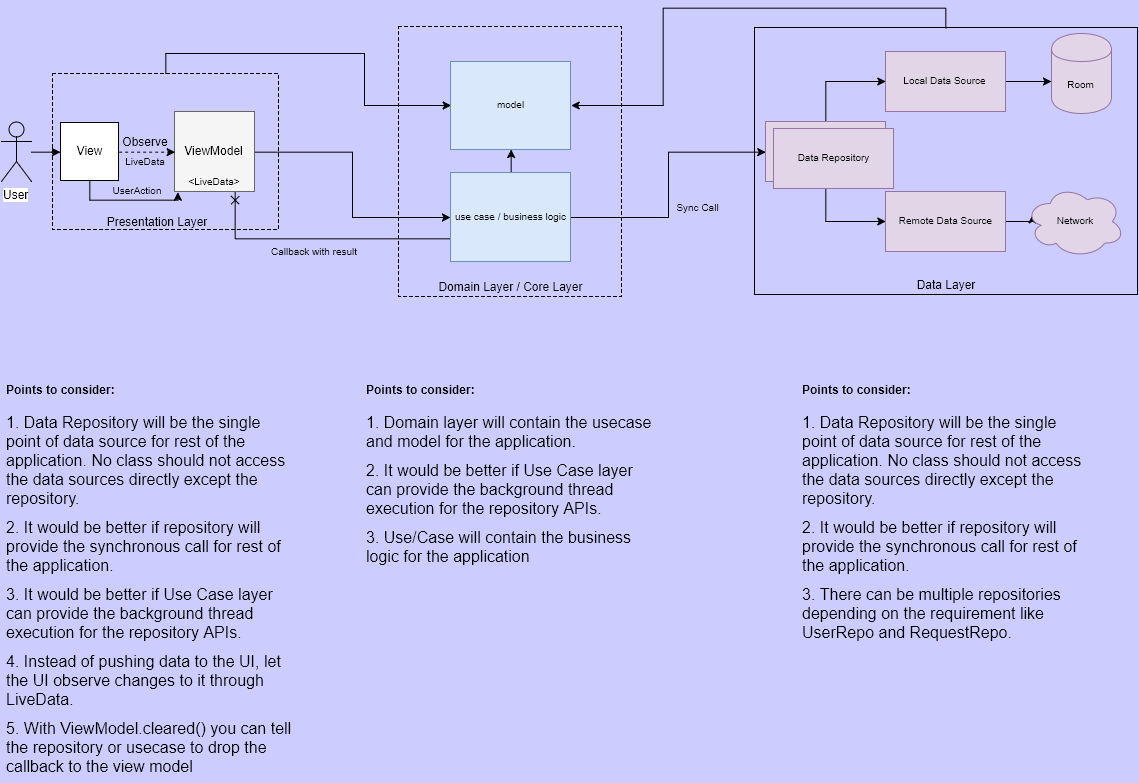

The diagram above was exported from draw.io. Its source (the exported page's mxGraphModel, read from the mxfile embedded in the PNG):
<mxGraphModel dx="1440" dy="728" grid="0" gridSize="10" guides="1" tooltips="1" connect="1" arrows="1" fold="1" page="1" pageScale="1" pageWidth="1169" pageHeight="827" background="#CCCCFF" math="0" shadow="0">
  <root>
    <mxCell id="0" />
    <mxCell id="1" parent="0" />
    <mxCell id="38" style="edgeStyle=orthogonalEdgeStyle;rounded=0;html=1;exitX=0.5;exitY=0;entryX=1;entryY=0.5;jettySize=auto;orthogonalLoop=1;fontSize=10;" edge="1" parent="1" source="30" target="34">
      <mxGeometry relative="1" as="geometry" />
    </mxCell>
    <mxCell id="30" value="" style="rounded=0;whiteSpace=wrap;html=1;fillColor=none;" vertex="1" parent="1">
      <mxGeometry x="778" y="54" width="383" height="267" as="geometry" />
    </mxCell>
    <mxCell id="42" style="edgeStyle=orthogonalEdgeStyle;rounded=0;html=1;exitX=0.5;exitY=0;entryX=0;entryY=0.5;jettySize=auto;orthogonalLoop=1;fontSize=10;" edge="1" parent="1" source="10" target="34">
      <mxGeometry relative="1" as="geometry" />
    </mxCell>
    <mxCell id="10" value="" style="rounded=0;whiteSpace=wrap;html=1;fillColor=none;dashed=1;" vertex="1" parent="1">
      <mxGeometry x="76" y="100" width="226" height="156" as="geometry" />
    </mxCell>
    <mxCell id="47" style="edgeStyle=orthogonalEdgeStyle;rounded=0;html=1;exitX=0.5;exitY=1;entryX=0.038;entryY=1.008;entryPerimeter=0;jettySize=auto;orthogonalLoop=1;fontSize=10;" edge="1" parent="1" source="2" target="9">
      <mxGeometry relative="1" as="geometry" />
    </mxCell>
    <mxCell id="2" value="View" style="whiteSpace=wrap;html=1;aspect=fixed;fillColor=#ffffff;strokeColor=#000000;" vertex="1" parent="1">
      <mxGeometry x="84" y="149" width="58" height="58" as="geometry" />
    </mxCell>
    <mxCell id="8" style="edgeStyle=orthogonalEdgeStyle;rounded=0;html=1;jettySize=auto;orthogonalLoop=1;" edge="1" parent="1" source="3" target="2">
      <mxGeometry relative="1" as="geometry" />
    </mxCell>
    <mxCell id="3" value="User" style="shape=umlActor;verticalLabelPosition=bottom;labelBackgroundColor=#ffffff;verticalAlign=top;html=1;fillColor=none;" vertex="1" parent="1">
      <mxGeometry x="25" y="148" width="30" height="60" as="geometry" />
    </mxCell>
    <mxCell id="41" style="edgeStyle=orthogonalEdgeStyle;rounded=0;html=1;exitX=1;exitY=0.5;jettySize=auto;orthogonalLoop=1;fontSize=10;" edge="1" parent="1" source="9" target="35">
      <mxGeometry relative="1" as="geometry" />
    </mxCell>
    <mxCell id="9" value="ViewModel" style="whiteSpace=wrap;html=1;aspect=fixed;fillColor=#f5f5f5;strokeColor=#666666;" vertex="1" parent="1">
      <mxGeometry x="198" y="138" width="80" height="80" as="geometry" />
    </mxCell>
    <mxCell id="12" value="Presentation Layer" style="text;html=1;strokeColor=none;fillColor=none;align=center;verticalAlign=middle;whiteSpace=wrap;rounded=0;dashed=1;" vertex="1" parent="1">
      <mxGeometry x="122" y="238" width="116" height="20" as="geometry" />
    </mxCell>
    <mxCell id="14" value="" style="endArrow=classic;html=1;dashed=1;exitX=1;exitY=0.5;entryX=0;entryY=0.5;" edge="1" parent="1" source="2" target="9">
      <mxGeometry width="50" height="50" relative="1" as="geometry">
        <mxPoint x="142" y="203" as="sourcePoint" />
        <mxPoint x="192" y="153" as="targetPoint" />
      </mxGeometry>
    </mxCell>
    <mxCell id="15" value="Observe" style="text;html=1;strokeColor=none;fillColor=none;align=center;verticalAlign=middle;whiteSpace=wrap;rounded=0;dashed=1;" vertex="1" parent="1">
      <mxGeometry x="149" y="158" width="40" height="20" as="geometry" />
    </mxCell>
    <mxCell id="16" value="LiveData" style="text;html=1;strokeColor=none;fillColor=none;align=center;verticalAlign=middle;whiteSpace=wrap;rounded=0;dashed=1;fontSize=10;direction=west;" vertex="1" parent="1">
      <mxGeometry x="149" y="178" width="40" height="20" as="geometry" />
    </mxCell>
    <mxCell id="17" value="&amp;lt;LiveData&amp;gt;" style="text;html=1;strokeColor=none;fillColor=none;align=center;verticalAlign=middle;whiteSpace=wrap;rounded=0;dashed=1;fontSize=10;direction=west;" vertex="1" parent="1">
      <mxGeometry x="218" y="198" width="40" height="20" as="geometry" />
    </mxCell>
    <mxCell id="20" value="&lt;h1&gt;&lt;font style=&quot;font-size: 12px&quot;&gt;Points to consider:&lt;/font&gt;&lt;/h1&gt;&lt;p&gt;&lt;font size=&quot;3&quot;&gt;1. Data Repository will be the single point of data source for rest of the application. No class should not access the data sources directly except the repository.&lt;/font&gt;&lt;/p&gt;&lt;p&gt;&lt;font size=&quot;3&quot;&gt;2. It would be better if repository will provide the synchronous call for rest of the application.&lt;/font&gt;&lt;/p&gt;&lt;p&gt;&lt;font size=&quot;3&quot;&gt;3. It would be better if Use Case layer can provide the background thread execution for the repository APIs.&lt;/font&gt;&lt;/p&gt;&lt;p&gt;&lt;font size=&quot;3&quot;&gt;4. Instead of pushing data to the UI, let the UI observe changes to it through LiveData.&lt;/font&gt;&lt;/p&gt;&lt;p&gt;&lt;font size=&quot;3&quot;&gt;5. With ViewModel.cleared() you can tell the repository or usecase to drop the callback to the view model&lt;/font&gt;&lt;/p&gt;&lt;p&gt;&lt;font size=&quot;3&quot;&gt;&lt;br&gt;&lt;/font&gt;&lt;/p&gt;" style="text;html=1;strokeColor=none;fillColor=none;spacing=5;spacingTop=-20;whiteSpace=wrap;overflow=hidden;rounded=0;dashed=1;fontSize=10;" vertex="1" parent="1">
      <mxGeometry x="25" y="399" width="298" height="408" as="geometry" />
    </mxCell>
    <mxCell id="26" style="edgeStyle=orthogonalEdgeStyle;rounded=0;html=1;entryX=0;entryY=0.5;jettySize=auto;orthogonalLoop=1;fontSize=10;" edge="1" parent="1" source="21" target="23">
      <mxGeometry relative="1" as="geometry" />
    </mxCell>
    <mxCell id="27" style="edgeStyle=orthogonalEdgeStyle;rounded=0;html=1;entryX=0;entryY=0.5;jettySize=auto;orthogonalLoop=1;fontSize=10;" edge="1" parent="1" source="21" target="22">
      <mxGeometry relative="1" as="geometry" />
    </mxCell>
    <mxCell id="21" value="Data Repository" style="rounded=0;whiteSpace=wrap;html=1;fillColor=#e1d5e7;fontSize=10;strokeColor=#9673a6;" vertex="1" parent="1">
      <mxGeometry x="789" y="148" width="120" height="60" as="geometry" />
    </mxCell>
    <mxCell id="29" style="edgeStyle=orthogonalEdgeStyle;rounded=0;html=1;exitX=1;exitY=0.5;jettySize=auto;orthogonalLoop=1;fontSize=10;" edge="1" parent="1" source="22">
      <mxGeometry relative="1" as="geometry">
        <mxPoint x="1075" y="108" as="targetPoint" />
      </mxGeometry>
    </mxCell>
    <mxCell id="22" value="Local Data Source" style="rounded=0;whiteSpace=wrap;html=1;fillColor=#e1d5e7;fontSize=10;strokeColor=#9673a6;" vertex="1" parent="1">
      <mxGeometry x="909" y="78" width="120" height="60" as="geometry" />
    </mxCell>
    <mxCell id="28" style="edgeStyle=orthogonalEdgeStyle;rounded=0;html=1;exitX=1;exitY=0.5;entryX=0.07;entryY=0.4;entryPerimeter=0;jettySize=auto;orthogonalLoop=1;fontSize=10;" edge="1" parent="1" source="23" target="25">
      <mxGeometry relative="1" as="geometry" />
    </mxCell>
    <mxCell id="23" value="Remote Data Source" style="rounded=0;whiteSpace=wrap;html=1;fillColor=#e1d5e7;fontSize=10;strokeColor=#9673a6;" vertex="1" parent="1">
      <mxGeometry x="909" y="218" width="120" height="60" as="geometry" />
    </mxCell>
    <mxCell id="24" value="Room" style="shape=cylinder;whiteSpace=wrap;html=1;boundedLbl=1;fillColor=#e1d5e7;fontSize=10;strokeColor=#9673a6;" vertex="1" parent="1">
      <mxGeometry x="1075" y="60" width="60" height="80" as="geometry" />
    </mxCell>
    <mxCell id="25" value="Network" style="ellipse;shape=cloud;whiteSpace=wrap;html=1;fillColor=#e1d5e7;fontSize=10;strokeColor=#9673a6;" vertex="1" parent="1">
      <mxGeometry x="1049" y="212" width="99" height="72" as="geometry" />
    </mxCell>
    <mxCell id="31" value="Data Layer" style="text;html=1;strokeColor=none;fillColor=none;align=center;verticalAlign=middle;whiteSpace=wrap;rounded=0;dashed=1;" vertex="1" parent="1">
      <mxGeometry x="911" y="301" width="116" height="20" as="geometry" />
    </mxCell>
    <mxCell id="32" value="" style="rounded=0;whiteSpace=wrap;html=1;fillColor=none;dashed=1;" vertex="1" parent="1">
      <mxGeometry x="422" y="53" width="223" height="270" as="geometry" />
    </mxCell>
    <mxCell id="33" value="Domain Layer / Core Layer" style="text;html=1;strokeColor=none;fillColor=none;align=center;verticalAlign=middle;whiteSpace=wrap;rounded=0;dashed=1;" vertex="1" parent="1">
      <mxGeometry x="459" y="303" width="151" height="20" as="geometry" />
    </mxCell>
    <mxCell id="34" value="model" style="rounded=0;whiteSpace=wrap;html=1;fillColor=#dae8fc;fontSize=10;strokeColor=#6c8ebf;" vertex="1" parent="1">
      <mxGeometry x="474" y="88" width="120" height="88" as="geometry" />
    </mxCell>
    <mxCell id="39" style="edgeStyle=orthogonalEdgeStyle;rounded=0;html=1;exitX=0.5;exitY=0;entryX=0.5;entryY=1;jettySize=auto;orthogonalLoop=1;fontSize=10;" edge="1" parent="1" source="35" target="34">
      <mxGeometry relative="1" as="geometry" />
    </mxCell>
    <mxCell id="40" style="edgeStyle=orthogonalEdgeStyle;rounded=0;html=1;exitX=1;exitY=0.5;entryX=0;entryY=0.5;jettySize=auto;orthogonalLoop=1;fontSize=10;" edge="1" parent="1" source="35" target="21">
      <mxGeometry relative="1" as="geometry" />
    </mxCell>
    <mxCell id="51" style="edgeStyle=orthogonalEdgeStyle;rounded=0;html=1;exitX=0;exitY=0.75;entryX=0.75;entryY=1;jettySize=auto;orthogonalLoop=1;fontSize=10;endArrow=cross;endFill=0;" edge="1" parent="1" source="35" target="9">
      <mxGeometry relative="1" as="geometry" />
    </mxCell>
    <mxCell id="35" value="use case / business logic" style="rounded=0;whiteSpace=wrap;html=1;fillColor=#dae8fc;fontSize=10;strokeColor=#6c8ebf;" vertex="1" parent="1">
      <mxGeometry x="474" y="199" width="120" height="89" as="geometry" />
    </mxCell>
    <mxCell id="43" value="Data Repository" style="rounded=0;whiteSpace=wrap;html=1;fillColor=#e1d5e7;fontSize=10;strokeColor=#9673a6;" vertex="1" parent="1">
      <mxGeometry x="797" y="155" width="120" height="60" as="geometry" />
    </mxCell>
    <mxCell id="44" value="&lt;h1&gt;&lt;font style=&quot;font-size: 12px&quot;&gt;Points to consider:&lt;/font&gt;&lt;/h1&gt;&lt;p&gt;&lt;font size=&quot;3&quot;&gt;1. Domain layer will contain the usecase and model for the application.&lt;/font&gt;&lt;/p&gt;&lt;p&gt;&lt;span style=&quot;font-size: medium&quot;&gt;2. It would be better if Use Case layer can provide the background thread execution for the repository APIs.&lt;/span&gt;&lt;br&gt;&lt;/p&gt;&lt;p&gt;&lt;font size=&quot;3&quot;&gt;3. Use/Case will contain the business logic for the application&amp;nbsp;&lt;/font&gt;&lt;/p&gt;" style="text;html=1;strokeColor=none;fillColor=none;spacing=5;spacingTop=-20;whiteSpace=wrap;overflow=hidden;rounded=0;dashed=1;fontSize=10;" vertex="1" parent="1">
      <mxGeometry x="385" y="399" width="298" height="408" as="geometry" />
    </mxCell>
    <mxCell id="45" value="&lt;h1&gt;&lt;font style=&quot;font-size: 12px&quot;&gt;Points to consider:&lt;/font&gt;&lt;/h1&gt;&lt;p&gt;&lt;font size=&quot;3&quot;&gt;1. Data Repository will be the single point of data source for rest of the application. No class should not access the data sources directly except the repository.&lt;/font&gt;&lt;/p&gt;&lt;p&gt;&lt;font size=&quot;3&quot;&gt;2. It would be better if repository will provide the synchronous call for rest of the application.&lt;/font&gt;&lt;/p&gt;&lt;p&gt;&lt;font size=&quot;3&quot;&gt;3. There can be multiple repositories depending on the requirement like UserRepo and RequestRepo.&lt;/font&gt;&lt;/p&gt;" style="text;html=1;strokeColor=none;fillColor=none;spacing=5;spacingTop=-20;whiteSpace=wrap;overflow=hidden;rounded=0;dashed=1;fontSize=10;" vertex="1" parent="1">
      <mxGeometry x="821" y="399" width="298" height="408" as="geometry" />
    </mxCell>
    <mxCell id="48" value="UserAction" style="text;html=1;strokeColor=none;fillColor=none;align=center;verticalAlign=middle;whiteSpace=wrap;rounded=0;dashed=1;fontSize=10;direction=west;" vertex="1" parent="1">
      <mxGeometry x="140" y="207" width="40" height="20" as="geometry" />
    </mxCell>
    <mxCell id="49" value="Sync Call" style="text;html=1;strokeColor=none;fillColor=none;align=center;verticalAlign=middle;whiteSpace=wrap;rounded=0;dashed=1;fontSize=10;direction=west;" vertex="1" parent="1">
      <mxGeometry x="690" y="224" width="63" height="20" as="geometry" />
    </mxCell>
    <mxCell id="52" value="Callback with result" style="text;html=1;strokeColor=none;fillColor=none;align=center;verticalAlign=middle;whiteSpace=wrap;rounded=0;dashed=1;fontSize=10;direction=west;" vertex="1" parent="1">
      <mxGeometry x="289" y="268" width="96" height="20" as="geometry" />
    </mxCell>
  </root>
</mxGraphModel>